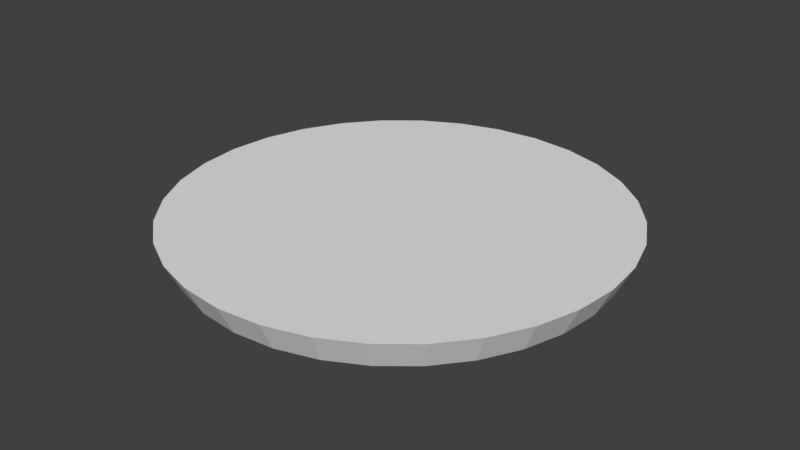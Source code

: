 # Source: bonus-level.blend  (saved by Blender 2.79.0; exported with 4.5.12 LTS)
import bpy
from mathutils import Matrix  # noqa: F401  (used for matrix-valued properties, if any)

bpy.ops.wm.read_factory_settings(use_empty=True)
scene = bpy.context.scene
scene.name = 'Scene'

# ---- collections
col_collection_1 = bpy.data.collections.new('Collection 1'); scene.collection.children.link(col_collection_1)

# ---- materials (node trees are filled in below, after node groups)
mat_grass = bpy.data.materials.new('Grass')
mat_grass.alpha_threshold = 0.0
mat_grass.use_transparent_shadow = False
mat_grass.roughness = 0.5
mat_grass.specular_intensity = 0.0
mat_edge = bpy.data.materials.new('Edge')
mat_edge.alpha_threshold = 0.0
mat_edge.use_transparent_shadow = False
mat_edge.roughness = 0.5
mat_edge.specular_intensity = 0.0
mat_bottom = bpy.data.materials.new('Bottom')
mat_bottom.alpha_threshold = 0.0
mat_bottom.use_transparent_shadow = False
mat_bottom.roughness = 0.5
mat_bottom.specular_intensity = 0.0

# ---- material node trees

# ---- world
world_world = bpy.data.worlds.new('World'); scene.world = world_world
world_world.color = (0.05088, 0.05088, 0.05088)
world_world.use_sun_shadow = False
world_world.sun_shadow_jitter_overblur = 0.0
world_world.cycles.sampling_method = 'MANUAL'

# ---- meshes
me_cone = bpy.data.meshes.new('Cone')
me_cone.from_pydata([(0.0, -14.0, -1.0), (2.731, -13.73, -1.0), (5.358, -12.93, -1.0), (7.778, -11.64, -1.0), (9.899, -9.899, -1.0), (11.64, -7.778, -1.0), (12.93, -5.358, -1.0), (13.73, -2.731, -1.0), (15.0, -1.283e-06, 1.0), (14.0, -9.06e-07, -1.0), (13.73, 2.731, -1.0), (12.93, 5.358, -1.0), (11.64, 7.778, -1.0), (9.899, 9.899, -1.0), (7.778, 11.64, -1.0), (5.358, 12.93, -1.0), (2.731, 13.73, -1.0), (-4.562e-06, 14.0, -1.0), (-2.731, 13.73, -1.0), (-5.358, 12.93, -1.0), (-7.778, 11.64, -1.0), (-9.9, 9.899, -1.0), (-11.64, 7.778, -1.0), (-12.93, 5.358, -1.0), (-13.73, 2.731, -1.0), (-14.0, -1.337e-05, -1.0), (-13.73, -2.731, -1.0), (-12.93, -5.358, -1.0), (-11.64, -7.778, -1.0), (-10.61, -10.61, 1.0), (-9.899, -9.9, -1.0), (-7.778, -11.64, -1.0), (-5.358, -12.93, -1.0), (-2.731, -13.73, -1.0), (-6.0, -6.0, 1.0), (6.0, 6.0, 1.0), (6.0, -6.0, 1.0), (-6.0, 6.0, 1.0), (13.86, -5.74, 1.0), (13.72, -6.0, 1.0), (12.47, -8.334, 1.0), (10.61, -10.61, 1.0), (8.334, -12.47, 1.0), (5.74, -13.86, 1.0), (6.0, -13.72, 1.0), (2.926, -14.71, 1.0), (0.0, -15.0, 1.0), (-2.926, -14.71, 1.0), (-5.74, -13.86, 1.0), (-8.334, -12.47, 1.0), (-6.0, -13.72, 1.0), (-12.47, -8.334, 1.0), (-13.86, -5.74, 1.0), (-13.72, -6.0, 1.0), (14.71, 2.926, 1.0), (14.71, -2.926, 1.0), (13.86, 5.74, 1.0), (13.72, 6.0, 1.0), (12.47, 8.334, 1.0), (-12.47, 8.334, 1.0), (-13.86, 5.74, 1.0), (-13.72, 6.0, 1.0), (-14.71, -2.926, 1.0), (-14.71, 2.926, 1.0), (-15.0, -1.431e-05, 1.0), (10.61, 10.61, 1.0), (8.334, 12.47, 1.0), (-10.61, 10.61, 1.0), (-8.334, 12.47, 1.0), (5.74, 13.86, 1.0), (6.0, 13.72, 1.0), (-6.0, 13.72, 1.0), (-5.74, 13.86, 1.0), (-2.926, 14.71, 1.0), (2.926, 14.71, 1.0), (-4.768e-06, 15.0, 1.0)], [], [(46, 0, 1, 45), (45, 1, 2, 43), (43, 2, 3, 42), (42, 3, 4, 41), (41, 4, 5, 40), (40, 5, 6, 38), (38, 6, 7, 55), (55, 7, 9, 8), (8, 9, 10, 54), (54, 10, 11, 56), (56, 11, 12, 58), (58, 12, 13, 65), (65, 13, 14, 66), (66, 14, 15, 69), (69, 15, 16, 74), (74, 16, 17, 75), (75, 17, 18, 73), (73, 18, 19, 72), (72, 19, 20, 68), (68, 20, 21, 67), (67, 21, 22, 59), (59, 22, 23, 60), (60, 23, 24, 63), (63, 24, 25, 64), (64, 25, 26, 62), (62, 26, 27, 52), (52, 27, 28, 51), (51, 28, 30, 29), (29, 30, 31, 49), (49, 31, 32, 48), (48, 32, 33, 47), (47, 33, 0, 46), (35, 57, 58, 65, 66, 70), (37, 35, 70, 69, 74, 75, 73, 72, 71), (36, 39, 38, 55, 8, 54, 56, 57, 35), (34, 36, 35, 37), (61, 60, 63, 64, 62, 52, 53, 34, 37), (50, 48, 47, 46, 45, 43, 44, 36, 34), (53, 51, 29, 49, 50, 34), (44, 42, 41, 40, 39, 36), (71, 68, 67, 59, 61, 37), (1, 0, 33, 32, 31, 30, 28, 27, 26, 25, 24, 23, 22, 21, 20, 19, 18, 17, 16, 15, 14, 13, 12, 11, 10, 9, 7, 6, 5, 4, 3, 2)])
me_cone.polygons.foreach_set('material_index', [1, 1, 1, 1, 1, 1, 1, 1, 1, 1, 1, 1, 1, 1, 1, 1, 1, 1, 1, 1, 1, 1, 1, 1, 1, 1, 1, 1, 1, 1, 1, 1, 0, 0, 0, 0, 0, 0, 0, 0, 0, 2])
_uv = me_cone.uv_layers.new(name='UVMap')
_uv.uv.foreach_set('vector', [0.1, 1.0, 0.1, -4.768e-07, 1.277, -5.96e-07, 1.277, 1.0, 1.277, 1.0, 1.277, -5.96e-07, 2.455, -6.557e-07, 2.455, 1.0, 2.455, 1.0, 2.455, -6.557e-07, 3.632, -7.749e-07, 3.632, 1.0, 3.632, 1.0, 3.632, -7.749e-07, 4.81, -8.345e-07, 4.81, 1.0, 4.81, 1.0, 4.81, -8.345e-07, 5.987, -8.345e-07, 5.987, 1.0, 5.987, 1.0, 5.987, -8.345e-07, 7.165, -7.749e-07, 7.165, 1.0, 7.165, 1.0, 7.165, -7.749e-07, 8.342, -7.153e-07, 8.342, 1.0, 8.342, 1.0, 8.342, -7.153e-07, 9.52, -6.557e-07, 9.52, 1.0, -4.88, 2.0, -4.88, 1.0, -3.703, 1.0, -3.703, 2.0, -3.703, 2.0, -3.703, 1.0, -2.525, 1.0, -2.525, 2.0, -2.525, 2.0, -2.525, 1.0, -1.348, 1.0, -1.348, 2.0, -1.348, 2.0, -1.348, 1.0, -0.17, 1.0, -0.17, 2.0, -0.17, 2.0, -0.17, 1.0, 1.007, 1.0, 1.007, 2.0, 1.007, 2.0, 1.007, 1.0, 2.185, 1.0, 2.185, 2.0, 2.185, 2.0, 2.185, 1.0, 3.362, 1.0, 3.362, 2.0, 3.362, 2.0, 3.362, 1.0, 4.54, 1.0, 4.54, 2.0, -2.74, -5.96e-07, -2.74, -1.0, -1.562, -1.0, -1.562, -4.172e-07, -1.562, -4.172e-07, -1.562, -1.0, -0.385, -1.0, -0.385, -1.192e-07, -0.385, -1.192e-07, -0.385, -1.0, 0.7925, -1.0, 0.7925, -1.192e-07, 0.7925, -1.192e-07, 0.7925, -1.0, 1.97, -1.0, 1.97, 2.384e-07, 1.97, 2.384e-07, 1.97, -1.0, 3.148, -1.0, 3.148, 2.384e-07, 3.148, 2.384e-07, 3.148, -1.0, 4.325, -1.0, 4.325, 3.576e-07, 4.325, 3.576e-07, 4.325, -1.0, 5.503, -1.0, 5.503, 7.153e-07, -10.5, 1.0, -10.5, 6.258e-07, -9.32, 5.662e-07, -9.32, 1.0, -9.32, 1.0, -9.32, 5.662e-07, -8.142, 4.768e-07, -8.142, 1.0, -8.142, 1.0, -8.142, 4.768e-07, -6.965, 2.98e-07, -6.965, 1.0, -6.965, 1.0, -6.965, 2.98e-07, -5.787, 1.788e-07, -5.787, 1.0, -5.787, 1.0, -5.787, 1.788e-07, -4.61, 5.96e-08, -4.61, 1.0, -4.61, 1.0, -4.61, 5.96e-08, -3.432, -5.96e-08, -3.432, 1.0, -3.432, 1.0, -3.432, -5.96e-08, -2.255, -1.788e-07, -2.255, 1.0, -2.255, 1.0, -2.255, -1.788e-07, -1.077, -3.576e-07, -1.077, 1.0, -1.077, 1.0, -1.077, -3.576e-07, 0.1, -4.768e-07, 0.1, 1.0, -10.0, -10.0, 2.866, -10.0, 0.7867, -6.111, -2.322, -2.322, -6.111, 0.7867, -10.0, 2.866, -10.0, -10.0, 10.0, -10.0, 10.0, 2.866, 9.567, 3.097, 4.877, 4.52, -8.742e-06, 5.0, -4.877, 4.52, -9.567, 3.097, -10.0, 2.866, -10.0, -10.0, 2.866, -10.0, 3.097, -9.567, 4.52, -4.877, 5.0, -2.384e-06, 4.52, 4.877, 3.097, 9.567, 2.866, 10.0, -10.0, 10.0, -10.0, -10.0, 10.0, -10.0, 10.0, 10.0, -10.0, 10.0, -2.866, 10.0, -3.097, 9.567, -4.52, 4.877, -5.0, -2.364e-05, -4.52, -4.877, -3.097, -9.567, -2.866, -10.0, 10.0, -10.0, 10.0, 10.0, -10.0, -2.866, -9.567, -3.097, -4.877, -4.52, 9.934e-08, -5.0, 4.877, -4.52, 9.567, -3.097, 10.0, -2.866, 10.0, 10.0, -10.0, 10.0, -2.866, 10.0, -0.7867, 6.111, 2.322, 2.322, 6.111, -0.7868, 10.0, -2.866, 10.0, 10.0, -10.0, -2.866, -6.111, -0.7867, -2.322, 2.322, 0.7867, 6.111, 2.866, 10.0, -10.0, 10.0, 10.0, 2.866, 6.111, 0.7867, 2.322, -2.322, -0.7868, -6.111, -2.866, -10.0, 10.0, -10.0, 1.866, 7.365, 0.5, 7.5, -0.8656, 7.365, -2.179, 6.967, -3.389, 6.32, -4.45, 5.45, -5.32, 4.389, -5.967, 3.179, -6.365, 1.866, -6.5, 0.5, -6.365, -0.8656, -5.967, -2.179, -5.32, -3.389, -4.45, -4.45, -3.389, -5.32, -2.179, -5.967, -0.8656, -6.365, 0.5, -6.5, 1.866, -6.365, 3.179, -5.967, 4.389, -5.32, 5.45, -4.45, 6.32, -3.389, 6.967, -2.179, 7.365, -0.8656, 7.5, 0.5, 7.365, 1.866, 6.967, 3.179, 6.32, 4.389, 5.45, 5.45, 4.389, 6.32, 3.179, 6.967])
me_cone.materials.append(mat_grass)
me_cone.materials.append(mat_edge)
me_cone.materials.append(mat_bottom)
me_cone.use_remesh_preserve_volume = False
me_cone.use_remesh_preserve_attributes = False
me_cone.use_mirror_vertex_groups = False
me_cone.update()

# ---- objects
ob_cone = bpy.data.objects.new('Cone', me_cone)

# ---- transforms, parenting, visibility, modifiers, constraints
ob_cone.location = (0.0, 0.0, -1.0)
ob_cone.lineart.crease_threshold = 0.0

# ---- collection membership
col_collection_1.objects.link(ob_cone)

# ---- scene / render settings (as saved in the file)
scene.frame_start = 1; scene.frame_end = 250; scene.frame_set(113)
scene.render.engine = 'BLENDER_EEVEE_NEXT'
scene.render.resolution_percentage = 50
scene.render.dither_intensity = 0.0
scene.cycles.use_denoising = False
scene.cycles.samples = 128
scene.cycles.sampling_pattern = 'TABULATED_SOBOL'
scene.cycles.use_adaptive_sampling = False
scene.cycles.use_light_tree = False
scene.cycles.blur_glossy = 0.0
scene.cycles.sample_clamp_indirect = 0.0
scene.view_settings.view_transform = 'Standard'
bpy.context.view_layer.update()

# ---- added for rendering (the .blend has no active camera and no usable light): camera, sun
cam_auto = bpy.data.cameras.new('AutoCamera')
cam_auto.lens = 50.0
cam_auto.sensor_width = 36.0
cam_auto.clip_end = 1000.0
ob_auto_camera = bpy.data.objects.new('AutoCamera', cam_auto)
scene.collection.objects.link(ob_auto_camera)
ob_auto_camera.location = (39.2975, -47.1571, 30.438)
ob_auto_camera.rotation_euler = (1.09748, -7.21219e-08, 0.694738)
scene.camera = ob_auto_camera
light_auto_sun = bpy.data.lights.new('AutoSun', 'SUN')
light_auto_sun.energy = 3.0
light_auto_sun.angle = 0.0523599
ob_auto_sun = bpy.data.objects.new('AutoSun', light_auto_sun)
scene.collection.objects.link(ob_auto_sun)
ob_auto_sun.rotation_euler = (0.872665, 0.174533, 0.523599)
bpy.context.view_layer.update()
